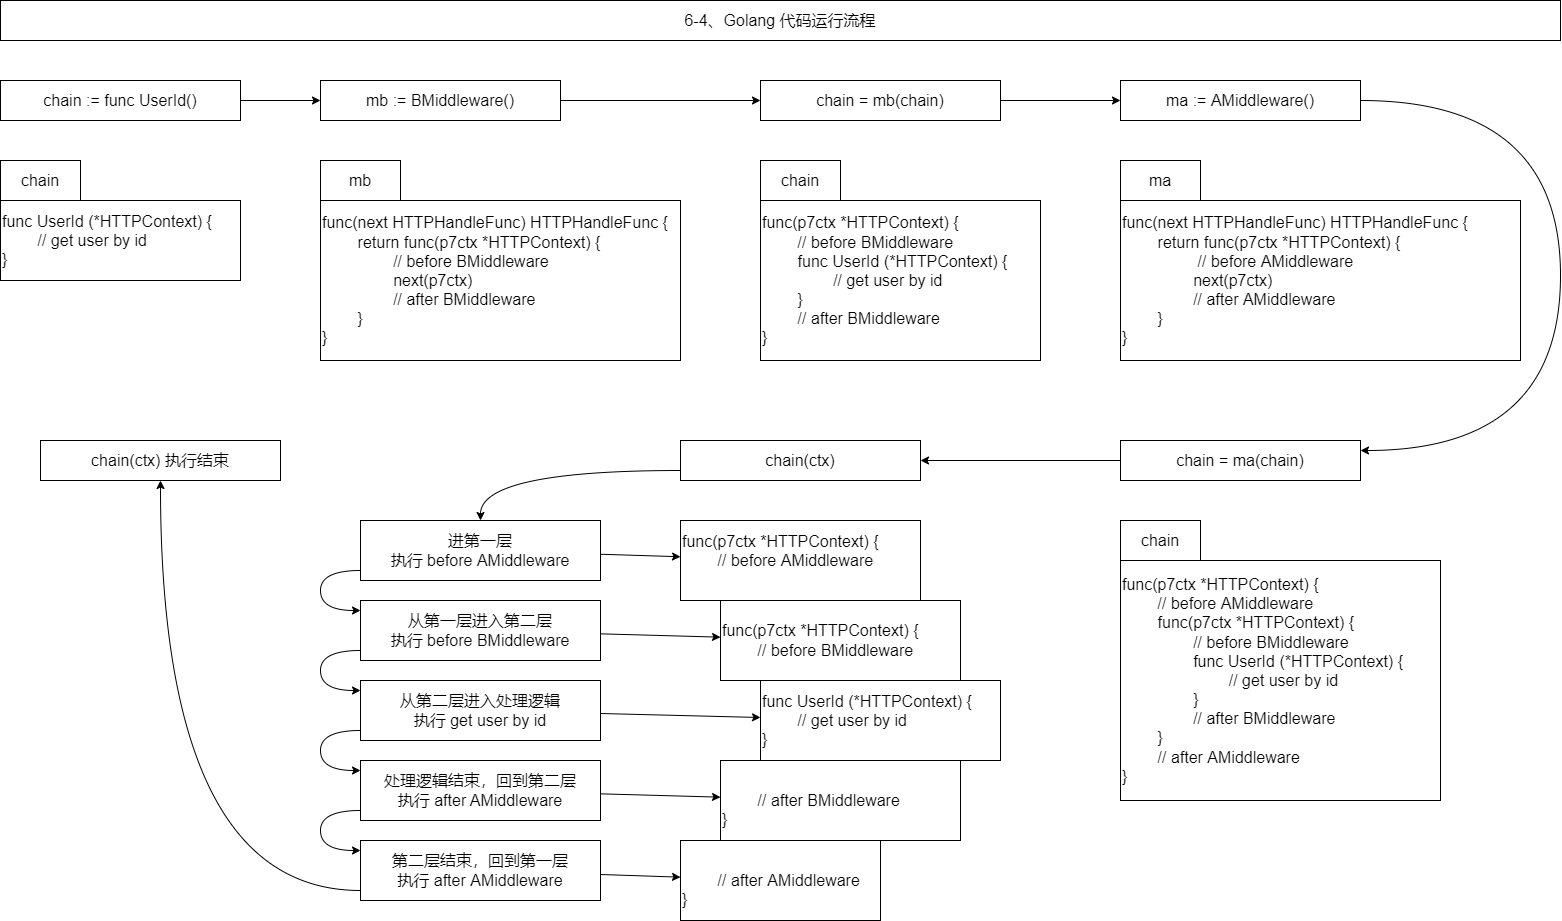

The diagram above was exported from draw.io. Its source (the exported page's mxGraphModel, read from the mxfile embedded in the PNG):
<mxGraphModel dx="1813" dy="1405" grid="1" gridSize="10" guides="0" tooltips="1" connect="1" arrows="0" fold="1" page="1" pageScale="1" pageWidth="827" pageHeight="1169" math="0" shadow="0">
  <root>
    <mxCell id="0" />
    <mxCell id="1" parent="0" />
    <mxCell id="2" value="6-4、Golang 代码运行流程" style="rounded=0;whiteSpace=wrap;html=1;fontSize=16;fontColor=default;strokeColor=default;fillColor=none;" vertex="1" parent="1">
      <mxGeometry x="80" y="3840" width="1560" height="40" as="geometry" />
    </mxCell>
    <mxCell id="3" value="&lt;div&gt;func UserId (*HTTPContext) {&lt;/div&gt;&lt;div&gt;&lt;span&gt;&lt;span style=&quot;white-space: pre&quot;&gt;&#09;&lt;/span&gt;// get user by id&lt;/span&gt;&lt;/div&gt;&lt;div&gt;}&lt;/div&gt;" style="rounded=0;whiteSpace=wrap;html=1;fontSize=16;fillColor=none;align=left;" vertex="1" parent="1">
      <mxGeometry x="80" y="4040" width="240" height="80" as="geometry" />
    </mxCell>
    <mxCell id="4" value="chain" style="rounded=0;whiteSpace=wrap;html=1;fontSize=16;fillColor=none;" vertex="1" parent="1">
      <mxGeometry x="80" y="4000" width="80" height="40" as="geometry" />
    </mxCell>
    <mxCell id="5" value="chain := func UserId()" style="rounded=0;whiteSpace=wrap;html=1;fontSize=16;fillColor=none;" vertex="1" parent="1">
      <mxGeometry x="80" y="3920" width="240" height="40" as="geometry" />
    </mxCell>
    <mxCell id="6" value="mb := BMiddleware()" style="rounded=0;whiteSpace=wrap;html=1;fontSize=16;fillColor=none;" vertex="1" parent="1">
      <mxGeometry x="400" y="3920" width="240" height="40" as="geometry" />
    </mxCell>
    <mxCell id="7" value="mb" style="rounded=0;whiteSpace=wrap;html=1;fontSize=16;fillColor=none;" vertex="1" parent="1">
      <mxGeometry x="400" y="4000" width="80" height="40" as="geometry" />
    </mxCell>
    <mxCell id="8" value="&lt;div&gt;func(next HTTPHandleFunc) HTTPHandleFunc {&lt;/div&gt;&lt;div&gt;&lt;span&gt;&#09;&lt;/span&gt;&lt;span style=&quot;white-space: pre&quot;&gt;&#09;&lt;/span&gt;return func(p7ctx *HTTPContext) {&lt;/div&gt;&lt;div&gt;&lt;span&gt;&#09;&#09;&lt;/span&gt;&lt;span style=&quot;white-space: pre&quot;&gt;&#09;&lt;span style=&quot;white-space: pre&quot;&gt;&#09;&lt;/span&gt;&lt;/span&gt;// before BMiddleware&lt;/div&gt;&lt;div&gt;&lt;span&gt;&#09;&#09;&lt;/span&gt;&lt;span style=&quot;white-space: pre&quot;&gt;&#09;&lt;span style=&quot;white-space: pre&quot;&gt;&#09;&lt;/span&gt;&lt;/span&gt;next(p7ctx)&lt;/div&gt;&lt;div&gt;&lt;span&gt;&#09;&#09;&lt;/span&gt;&lt;span style=&quot;white-space: pre&quot;&gt;&#09;&lt;span style=&quot;white-space: pre&quot;&gt;&#09;&lt;/span&gt;&lt;/span&gt;// after BMiddleware&lt;/div&gt;&lt;div&gt;&lt;span&gt;&#09;&lt;/span&gt;&lt;span style=&quot;white-space: pre&quot;&gt;&#09;&lt;/span&gt;}&lt;/div&gt;&lt;div&gt;}&lt;/div&gt;" style="rounded=0;whiteSpace=wrap;html=1;fontSize=16;fillColor=none;align=left;" vertex="1" parent="1">
      <mxGeometry x="400" y="4040" width="360" height="160" as="geometry" />
    </mxCell>
    <mxCell id="9" value="chain = mb(chain)" style="rounded=0;whiteSpace=wrap;html=1;fontSize=16;fillColor=none;" vertex="1" parent="1">
      <mxGeometry x="840" y="3920" width="240" height="40" as="geometry" />
    </mxCell>
    <mxCell id="10" value="&lt;div&gt;func(p7ctx *HTTPContext) {&lt;/div&gt;&lt;div&gt;&lt;span&gt;&#09;&lt;/span&gt;&lt;span style=&quot;white-space: pre&quot;&gt;&#09;&lt;/span&gt;// before BMiddleware&lt;/div&gt;&lt;div&gt;&lt;span&gt;&#09;&lt;/span&gt;&lt;span style=&quot;white-space: pre&quot;&gt;&#09;&lt;/span&gt;func UserId (*HTTPContext) {&lt;/div&gt;&lt;div&gt;&lt;span&gt;&#09;&#09;&lt;/span&gt;&lt;span style=&quot;white-space: pre&quot;&gt;&#09;&lt;span style=&quot;white-space: pre&quot;&gt;&#09;&lt;/span&gt;&lt;/span&gt;// get user by id&lt;/div&gt;&lt;div&gt;&lt;span&gt;&#09;&lt;/span&gt;&lt;span style=&quot;white-space: pre&quot;&gt;&#09;&lt;/span&gt;}&lt;/div&gt;&lt;div&gt;&lt;span&gt;&#09;&lt;/span&gt;&lt;span style=&quot;white-space: pre&quot;&gt;&#09;&lt;/span&gt;// after BMiddleware&lt;/div&gt;&lt;div&gt;}&lt;/div&gt;" style="rounded=0;whiteSpace=wrap;html=1;fontSize=16;fillColor=none;align=left;" vertex="1" parent="1">
      <mxGeometry x="840" y="4040" width="280" height="160" as="geometry" />
    </mxCell>
    <mxCell id="11" value="chain" style="rounded=0;whiteSpace=wrap;html=1;fontSize=16;fillColor=none;" vertex="1" parent="1">
      <mxGeometry x="840" y="4000" width="80" height="40" as="geometry" />
    </mxCell>
    <mxCell id="12" value="ma := AMiddleware()" style="rounded=0;whiteSpace=wrap;html=1;fontSize=16;fillColor=none;" vertex="1" parent="1">
      <mxGeometry x="1200" y="3920" width="240" height="40" as="geometry" />
    </mxCell>
    <mxCell id="13" value="ma" style="rounded=0;whiteSpace=wrap;html=1;fontSize=16;fillColor=none;" vertex="1" parent="1">
      <mxGeometry x="1200" y="4000" width="80" height="40" as="geometry" />
    </mxCell>
    <mxCell id="14" value="&lt;div&gt;func(next HTTPHandleFunc) HTTPHandleFunc {&lt;/div&gt;&lt;div&gt;&lt;span&gt;&#09;&#09;&lt;/span&gt;&lt;span style=&quot;white-space: pre&quot;&gt;&#09;&lt;/span&gt;return func(p7ctx *HTTPContext) {&lt;/div&gt;&lt;blockquote style=&quot;margin: 0 0 0 40px ; border: none ; padding: 0px&quot;&gt;&lt;div&gt;&lt;span style=&quot;white-space: pre&quot;&gt;&#09;&lt;/span&gt;// before AMiddleware&lt;/div&gt;&lt;/blockquote&gt;&lt;div&gt;&lt;span&gt;&#09;&#09;&#09;&lt;/span&gt;&lt;span style=&quot;white-space: pre&quot;&gt;&#09;&lt;span style=&quot;white-space: pre&quot;&gt;&#09;&lt;/span&gt;&lt;/span&gt;next(p7ctx)&lt;/div&gt;&lt;div&gt;&lt;span&gt;&#09;&#09;&#09;&lt;/span&gt;&lt;span style=&quot;white-space: pre&quot;&gt;&#09;&lt;span style=&quot;white-space: pre&quot;&gt;&#09;&lt;/span&gt;&lt;/span&gt;// after AMiddleware&lt;/div&gt;&lt;div&gt;&lt;span&gt;&#09;&#09;&lt;/span&gt;&lt;span style=&quot;white-space: pre&quot;&gt;&#09;&lt;/span&gt;}&lt;/div&gt;&lt;div&gt;&lt;span&gt;&#09;&lt;/span&gt;}&lt;/div&gt;" style="rounded=0;whiteSpace=wrap;html=1;fontSize=16;fillColor=none;align=left;" vertex="1" parent="1">
      <mxGeometry x="1200" y="4040" width="400" height="160" as="geometry" />
    </mxCell>
    <mxCell id="15" value="chain = ma(chain)" style="rounded=0;whiteSpace=wrap;html=1;fontSize=16;fillColor=none;" vertex="1" parent="1">
      <mxGeometry x="1200" y="4280" width="240" height="40" as="geometry" />
    </mxCell>
    <mxCell id="16" value="&lt;div&gt;func(p7ctx *HTTPContext) {&lt;/div&gt;&lt;div&gt;&lt;span&gt;&#09;&lt;/span&gt;&lt;span style=&quot;white-space: pre&quot;&gt;&#09;&lt;/span&gt;// before AMiddleware&lt;/div&gt;&lt;div&gt;&lt;span&gt;&#09;&#09;&lt;/span&gt;&lt;span style=&quot;white-space: pre&quot;&gt;&#09;&lt;/span&gt;func(p7ctx *HTTPContext) {&lt;/div&gt;&lt;div&gt;&lt;span&gt;&#09;&#09;&lt;/span&gt;&lt;span style=&quot;white-space: pre&quot;&gt;&#09;&lt;/span&gt;&lt;span style=&quot;white-space: pre&quot;&gt;&#09;&lt;/span&gt;// before BMiddleware&lt;/div&gt;&lt;div&gt;&lt;span&gt;&#09;&#09;&#09;&lt;/span&gt;&lt;span style=&quot;white-space: pre&quot;&gt;&#09;&lt;/span&gt;&lt;span style=&quot;white-space: pre&quot;&gt;&#09;&lt;/span&gt;func UserId (*HTTPContext) {&lt;/div&gt;&lt;div&gt;&lt;span&gt;&#09;&#09;&#09;&lt;/span&gt;&lt;span style=&quot;white-space: pre&quot;&gt;&#09;&lt;/span&gt;&lt;span style=&quot;white-space: pre&quot;&gt;&#09;&lt;/span&gt;&lt;span style=&quot;white-space: pre&quot;&gt;&#09;&lt;/span&gt;// get user by id&lt;/div&gt;&lt;div&gt;&lt;span&gt;&#09;&#09;&#09;&lt;/span&gt;&lt;span style=&quot;white-space: pre&quot;&gt;&#09;&lt;/span&gt;&lt;span style=&quot;white-space: pre&quot;&gt;&#09;&lt;/span&gt;}&lt;/div&gt;&lt;div&gt;&lt;span&gt;&#09;&#09;&lt;/span&gt;&lt;span style=&quot;white-space: pre&quot;&gt;&#09;&lt;/span&gt;&lt;span style=&quot;white-space: pre&quot;&gt;&#09;&lt;/span&gt;// after BMiddleware&lt;/div&gt;&lt;div&gt;&lt;span&gt;&#09;&#09;&lt;/span&gt;&lt;span style=&quot;white-space: pre&quot;&gt;&#09;&lt;/span&gt;}&lt;/div&gt;&lt;div&gt;&lt;span&gt;&#09;&lt;/span&gt;&lt;span style=&quot;white-space: pre&quot;&gt;&#09;&lt;/span&gt;// after AMiddleware&lt;/div&gt;&lt;div&gt;}&lt;/div&gt;" style="rounded=0;whiteSpace=wrap;html=1;fontSize=16;fillColor=none;align=left;" vertex="1" parent="1">
      <mxGeometry x="1200" y="4400" width="320" height="240" as="geometry" />
    </mxCell>
    <mxCell id="17" value="chain" style="rounded=0;whiteSpace=wrap;html=1;fontSize=16;fillColor=none;" vertex="1" parent="1">
      <mxGeometry x="1200" y="4360" width="80" height="40" as="geometry" />
    </mxCell>
    <mxCell id="18" value="chain(ctx)" style="rounded=0;whiteSpace=wrap;html=1;fontSize=16;fillColor=none;" vertex="1" parent="1">
      <mxGeometry x="760" y="4280" width="240" height="40" as="geometry" />
    </mxCell>
    <mxCell id="19" value="&lt;div&gt;func(p7ctx *HTTPContext) {&lt;/div&gt;&lt;div&gt;&lt;span&gt;&#09;&lt;/span&gt;&lt;span style=&quot;white-space: pre&quot;&gt;&#09;&lt;/span&gt;// before AMiddleware&lt;/div&gt;&lt;div&gt;&lt;br&gt;&lt;/div&gt;" style="rounded=0;whiteSpace=wrap;html=1;fontSize=16;fillColor=none;align=left;" vertex="1" parent="1">
      <mxGeometry x="760" y="4360" width="240" height="80" as="geometry" />
    </mxCell>
    <mxCell id="20" value="&lt;div&gt;func UserId (*HTTPContext) {&lt;/div&gt;&lt;div&gt;&lt;span&gt;&lt;span style=&quot;white-space: pre&quot;&gt;&#09;&lt;/span&gt;// get user by id&lt;/span&gt;&lt;/div&gt;&lt;div&gt;}&lt;/div&gt;" style="rounded=0;whiteSpace=wrap;html=1;fontSize=16;fillColor=none;align=left;" vertex="1" parent="1">
      <mxGeometry x="840" y="4520" width="240" height="80" as="geometry" />
    </mxCell>
    <mxCell id="21" value="&lt;div&gt;&lt;br&gt;&lt;/div&gt;&lt;div&gt;&lt;span&gt;&#09;&lt;/span&gt;&lt;span style=&quot;white-space: pre&quot;&gt;&#09;&lt;/span&gt;// after BMiddleware&lt;/div&gt;&lt;div&gt;}&lt;/div&gt;" style="rounded=0;whiteSpace=wrap;html=1;fontSize=16;fillColor=none;align=left;" vertex="1" parent="1">
      <mxGeometry x="800" y="4600" width="240" height="80" as="geometry" />
    </mxCell>
    <mxCell id="22" value="&lt;div&gt;func(p7ctx *HTTPContext) {&lt;/div&gt;&lt;div&gt;&lt;span&gt;&#09;&lt;/span&gt;&lt;span style=&quot;white-space: pre&quot;&gt;&#09;&lt;/span&gt;// before BMiddleware&lt;/div&gt;" style="rounded=0;whiteSpace=wrap;html=1;fontSize=16;fillColor=none;align=left;" vertex="1" parent="1">
      <mxGeometry x="800" y="4440" width="240" height="80" as="geometry" />
    </mxCell>
    <mxCell id="23" value="&lt;div&gt;&lt;br&gt;&lt;/div&gt;&lt;div&gt;&lt;span&gt;&#09;&lt;/span&gt;&lt;span style=&quot;white-space: pre&quot;&gt;&#09;&lt;/span&gt;// after AMiddleware&lt;/div&gt;&lt;div&gt;}&lt;/div&gt;" style="rounded=0;whiteSpace=wrap;html=1;fontSize=16;fillColor=none;align=left;" vertex="1" parent="1">
      <mxGeometry x="760" y="4680" width="200" height="80" as="geometry" />
    </mxCell>
    <mxCell id="24" value="进第一层&lt;br&gt;执行&amp;nbsp;&lt;span style=&quot;text-align: left&quot;&gt;before AMiddleware&lt;/span&gt;" style="rounded=0;whiteSpace=wrap;html=1;fontSize=16;fillColor=none;" vertex="1" parent="1">
      <mxGeometry x="440" y="4360" width="240" height="60" as="geometry" />
    </mxCell>
    <mxCell id="25" value="从第一层进入第二层&lt;br&gt;执行&amp;nbsp;&lt;span style=&quot;text-align: left&quot;&gt;before&amp;nbsp;&lt;/span&gt;&lt;span style=&quot;text-align: left&quot;&gt;BMiddleware&lt;/span&gt;" style="rounded=0;whiteSpace=wrap;html=1;fontSize=16;fillColor=none;" vertex="1" parent="1">
      <mxGeometry x="440" y="4440" width="240" height="60" as="geometry" />
    </mxCell>
    <mxCell id="26" value="从第二层进入处理逻辑&lt;br&gt;执行&amp;nbsp;&lt;span style=&quot;text-align: left&quot;&gt;get user by id&lt;/span&gt;" style="rounded=0;whiteSpace=wrap;html=1;fontSize=16;fillColor=none;" vertex="1" parent="1">
      <mxGeometry x="440" y="4520" width="240" height="60" as="geometry" />
    </mxCell>
    <mxCell id="27" value="处理逻辑结束，回到第二层&lt;br&gt;执行&amp;nbsp;&lt;span style=&quot;text-align: left&quot;&gt;after&lt;/span&gt;&lt;span style=&quot;text-align: left&quot;&gt;&amp;nbsp;AMiddleware&lt;/span&gt;" style="rounded=0;whiteSpace=wrap;html=1;fontSize=16;fillColor=none;" vertex="1" parent="1">
      <mxGeometry x="440" y="4600" width="240" height="60" as="geometry" />
    </mxCell>
    <mxCell id="28" value="第二层结束，回到第一层&lt;br&gt;&lt;span style=&quot;text-align: left&quot;&gt;执行 after AMiddleware&lt;/span&gt;" style="rounded=0;whiteSpace=wrap;html=1;fontSize=16;fillColor=none;" vertex="1" parent="1">
      <mxGeometry x="440" y="4680" width="240" height="60" as="geometry" />
    </mxCell>
    <mxCell id="29" value="" style="endArrow=classic;html=1;rounded=0;fontSize=16;edgeStyle=orthogonalEdgeStyle;curved=1;" edge="1" source="18" target="24" parent="1">
      <mxGeometry width="50" height="50" relative="1" as="geometry">
        <mxPoint x="1220" y="4410" as="sourcePoint" />
        <mxPoint x="1130" y="4300" as="targetPoint" />
        <Array as="points">
          <mxPoint x="560" y="4310" />
        </Array>
      </mxGeometry>
    </mxCell>
    <mxCell id="30" value="" style="endArrow=classic;html=1;rounded=0;fontSize=16;edgeStyle=orthogonalEdgeStyle;curved=1;" edge="1" source="24" target="25" parent="1">
      <mxGeometry width="50" height="50" relative="1" as="geometry">
        <mxPoint x="250" y="4326.363636363636" as="sourcePoint" />
        <mxPoint x="450" y="4353.636363636363" as="targetPoint" />
        <Array as="points">
          <mxPoint x="400" y="4410" />
          <mxPoint x="400" y="4450" />
        </Array>
      </mxGeometry>
    </mxCell>
    <mxCell id="31" value="" style="endArrow=classic;html=1;rounded=0;fontSize=16;edgeStyle=orthogonalEdgeStyle;curved=1;" edge="1" source="25" target="26" parent="1">
      <mxGeometry width="50" height="50" relative="1" as="geometry">
        <mxPoint x="570" y="4390" as="sourcePoint" />
        <mxPoint x="570" y="4450" as="targetPoint" />
        <Array as="points">
          <mxPoint x="400" y="4490" />
          <mxPoint x="400" y="4530" />
        </Array>
      </mxGeometry>
    </mxCell>
    <mxCell id="32" value="" style="endArrow=classic;html=1;rounded=0;fontSize=16;edgeStyle=orthogonalEdgeStyle;curved=1;" edge="1" source="26" target="27" parent="1">
      <mxGeometry width="50" height="50" relative="1" as="geometry">
        <mxPoint x="570" y="4510" as="sourcePoint" />
        <mxPoint x="570" y="4530" as="targetPoint" />
        <Array as="points">
          <mxPoint x="400" y="4570" />
          <mxPoint x="400" y="4610" />
        </Array>
      </mxGeometry>
    </mxCell>
    <mxCell id="33" value="" style="endArrow=classic;html=1;rounded=0;fontSize=16;edgeStyle=orthogonalEdgeStyle;curved=1;" edge="1" source="27" target="28" parent="1">
      <mxGeometry width="50" height="50" relative="1" as="geometry">
        <mxPoint x="570" y="4590" as="sourcePoint" />
        <mxPoint x="570" y="4610" as="targetPoint" />
        <Array as="points">
          <mxPoint x="400" y="4650" />
          <mxPoint x="400" y="4690" />
        </Array>
      </mxGeometry>
    </mxCell>
    <mxCell id="34" value="" style="endArrow=classic;html=1;rounded=0;fontSize=16;" edge="1" source="24" target="19" parent="1">
      <mxGeometry width="50" height="50" relative="1" as="geometry">
        <mxPoint x="987.777777777778" y="4330" as="sourcePoint" />
        <mxPoint x="1210" y="4375.454545454545" as="targetPoint" />
      </mxGeometry>
    </mxCell>
    <mxCell id="35" value="" style="endArrow=classic;html=1;rounded=0;fontSize=16;" edge="1" source="25" target="22" parent="1">
      <mxGeometry width="50" height="50" relative="1" as="geometry">
        <mxPoint x="1210" y="4402.727272727272" as="sourcePoint" />
        <mxPoint x="1010" y="4407.272727272727" as="targetPoint" />
      </mxGeometry>
    </mxCell>
    <mxCell id="36" value="" style="endArrow=classic;html=1;rounded=0;fontSize=16;" edge="1" source="26" target="20" parent="1">
      <mxGeometry width="50" height="50" relative="1" as="geometry">
        <mxPoint x="1210" y="4482.999999999999" as="sourcePoint" />
        <mxPoint x="1050" y="4486.999999999999" as="targetPoint" />
      </mxGeometry>
    </mxCell>
    <mxCell id="37" value="" style="endArrow=classic;html=1;rounded=0;fontSize=16;" edge="1" source="27" target="21" parent="1">
      <mxGeometry width="50" height="50" relative="1" as="geometry">
        <mxPoint x="1210" y="4563.333333333334" as="sourcePoint" />
        <mxPoint x="1090" y="4566.666666666666" as="targetPoint" />
      </mxGeometry>
    </mxCell>
    <mxCell id="38" value="" style="endArrow=classic;html=1;rounded=0;fontSize=16;" edge="1" source="28" target="23" parent="1">
      <mxGeometry width="50" height="50" relative="1" as="geometry">
        <mxPoint x="1210" y="4642.999999999999" as="sourcePoint" />
        <mxPoint x="1050" y="4646.999999999999" as="targetPoint" />
      </mxGeometry>
    </mxCell>
    <mxCell id="39" value="chain(ctx) 执行结束" style="rounded=0;whiteSpace=wrap;html=1;fontSize=16;fillColor=none;" vertex="1" parent="1">
      <mxGeometry x="120" y="4280" width="240" height="40" as="geometry" />
    </mxCell>
    <mxCell id="40" value="" style="endArrow=classic;html=1;rounded=0;fontSize=16;edgeStyle=orthogonalEdgeStyle;curved=1;" edge="1" source="28" target="39" parent="1">
      <mxGeometry width="50" height="50" relative="1" as="geometry">
        <mxPoint x="987.777777777778" y="4330" as="sourcePoint" />
        <mxPoint x="1210" y="4375.454545454545" as="targetPoint" />
        <Array as="points">
          <mxPoint x="240" y="4730" />
        </Array>
      </mxGeometry>
    </mxCell>
    <mxCell id="41" value="" style="endArrow=classic;html=1;rounded=0;fontSize=16;curved=1;" edge="1" source="5" target="6" parent="1">
      <mxGeometry width="50" height="50" relative="1" as="geometry">
        <mxPoint x="520" y="3960" as="sourcePoint" />
        <mxPoint x="570" y="3910" as="targetPoint" />
      </mxGeometry>
    </mxCell>
    <mxCell id="42" value="" style="endArrow=classic;html=1;rounded=0;fontSize=16;curved=1;" edge="1" source="6" target="9" parent="1">
      <mxGeometry width="50" height="50" relative="1" as="geometry">
        <mxPoint x="330" y="3950" as="sourcePoint" />
        <mxPoint x="410" y="3950" as="targetPoint" />
      </mxGeometry>
    </mxCell>
    <mxCell id="43" value="" style="endArrow=classic;html=1;rounded=0;fontSize=16;curved=1;" edge="1" source="9" target="12" parent="1">
      <mxGeometry width="50" height="50" relative="1" as="geometry">
        <mxPoint x="650" y="3950" as="sourcePoint" />
        <mxPoint x="850" y="3950" as="targetPoint" />
      </mxGeometry>
    </mxCell>
    <mxCell id="44" value="" style="endArrow=classic;html=1;rounded=0;fontSize=16;curved=1;" edge="1" source="15" target="18" parent="1">
      <mxGeometry width="50" height="50" relative="1" as="geometry">
        <mxPoint x="889.9999999999998" y="3950" as="sourcePoint" />
        <mxPoint x="1010" y="3950" as="targetPoint" />
      </mxGeometry>
    </mxCell>
    <mxCell id="45" value="" style="endArrow=classic;html=1;rounded=0;fontSize=16;curved=1;edgeStyle=orthogonalEdgeStyle;" edge="1" source="12" target="15" parent="1">
      <mxGeometry width="50" height="50" relative="1" as="geometry">
        <mxPoint x="1450" y="3950" as="sourcePoint" />
        <mxPoint x="770" y="4300" as="targetPoint" />
        <Array as="points">
          <mxPoint x="1640" y="3940" />
          <mxPoint x="1640" y="4290" />
        </Array>
      </mxGeometry>
    </mxCell>
  </root>
</mxGraphModel>